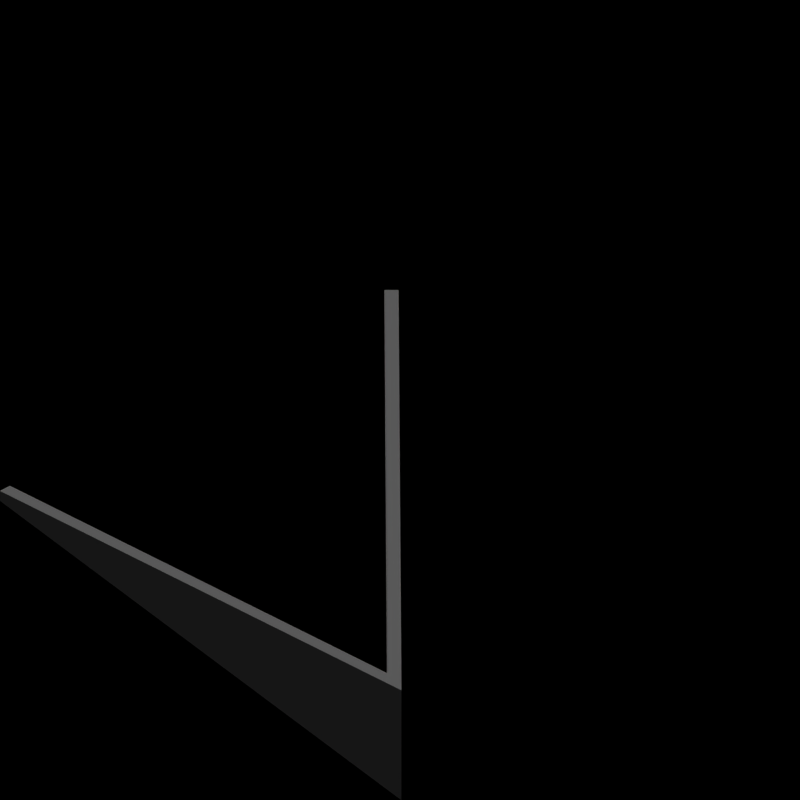 # Source: foundations_arctic.blend  (saved by Blender 2.63.0; exported with 4.5.12 LTS)
import bpy
from mathutils import Matrix  # noqa: F401  (used for matrix-valued properties, if any)

bpy.ops.wm.read_factory_settings(use_empty=True)
scene = bpy.context.scene
scene.name = 'Scene'

# ---- collections
col_collection_1 = bpy.data.collections.new('Collection 1'); scene.collection.children.link(col_collection_1)

# ---- materials (node trees are filled in below, after node groups)
mat_foundation_arctic = bpy.data.materials.new('Foundation_Arctic')

# ---- material node trees

# ---- world
world_world = bpy.data.worlds.new('World'); scene.world = world_world
world_world.color = (0.0, 0.0, 0.0)
world_world.use_sun_shadow = False
world_world.sun_shadow_jitter_overblur = 0.0
world_world.cycles.sampling_method = 'MANUAL'
world_world.cycles.sample_map_resolution = 256
world_world.light_settings.ao_factor = 0.5

# ---- cameras
cam_camera = bpy.data.cameras.new('Camera')
cam_camera.type = 'ORTHO'
cam_camera.clip_end = 100.0
cam_camera.lens = 35.0
cam_camera.sensor_width = 32.0
cam_camera.sensor_height = 18.0
cam_camera.ortho_scale = 2.828
cam_camera.dof.focus_distance = 0.0
cam_camera.dof.aperture_fstop = 128.0

# ---- lights
light_lamp = bpy.data.lights.new('Lamp', 'SUN')
light_lamp.transmission_factor = 0.0
light_lamp.cutoff_distance = 30.0
light_lamp.angle = 1.571
light_lamp.energy = 1.0
light_lamp.shadow_buffer_clip_start = 1.001
light_lamp.shadow_soft_size = 1.0
light_lamp.shadow_cascade_max_distance = 1000.0
light_lamp.cycles.use_multiple_importance_sampling = False

# ---- meshes
me_plane_006 = bpy.data.meshes.new('Plane.006')
me_plane_006.from_pydata([(-41.0, 1.0, 0.55), (-1.0, -1.0, 0.5), (1.0, 1.0, 0.5), (-1.0, 1.0, 0.5), (1.0, -1.0, 0.5), (-36.0, 1.0, 0.55), (1.0, 1.0, 0.0), (-1.0, 1.0, 0.0), (1.0, -1.0, 0.55), (-1.0, -1.0, 0.55), (1.0, 1.0, 0.55), (-1.0, 1.0, 0.55), (6.0, -1.0, 0.5), (4.0, -1.0, 0.5), (6.0, 1.0, 0.5), (4.0, 1.0, 0.5), (6.0, -1.0, 0.0), (4.0, -1.0, 0.0), (6.0, 1.0, 0.0), (4.0, 1.0, 0.0), (6.0, -1.0, 0.55), (4.0, -1.0, 0.55), (6.0, 1.0, 0.55), (4.0, 1.0, 0.55), (-4.0, -1.0, 0.5), (-6.0, -1.0, 0.5), (-6.0, 1.0, 0.5), (-4.0, -1.0, 0.0), (-34.0, 1.0, 0.55), (-4.0, 1.0, 0.5), (-6.0, 1.0, 0.0), (-4.0, -1.0, 0.55), (-6.0, -1.0, 0.55), (-4.0, 1.0, 0.55), (-6.0, 1.0, 0.55), (-9.0, -1.0, 0.5), (-11.0, -1.0, 0.5), (-9.0, 1.0, 0.5), (-11.0, 1.0, 0.5), (-36.0, -1.0, 0.55), (-34.0, -1.0, 0.55), (-11.0, 1.0, 0.0), (-9.0, -1.0, 0.55), (-11.0, -1.0, 0.55), (-9.0, 1.0, 0.55), (-11.0, 1.0, 0.55), (-14.0, -1.0, 0.5), (-16.0, -1.0, 0.5), (-14.0, 1.0, 0.5), (-16.0, 1.0, 0.5), (-14.0, -1.0, 0.0), (-14.0, 1.0, 0.0), (-14.0, -1.0, 0.55), (-16.0, -1.0, 0.55), (-14.0, 1.0, 0.55), (-16.0, 1.0, 0.55), (-19.0, -1.0, 0.5), (-21.0, -1.0, 0.5), (-19.0, 1.0, 0.5), (-19.0, 1.0, 0.0), (-21.0, 1.0, 0.5), (-19.0, -1.0, 0.55), (-21.0, -1.0, 0.55), (-19.0, 1.0, 0.55), (-21.0, 1.0, 0.55), (-24.0, -1.0, 0.5), (-26.0, -1.0, 0.5), (-26.0, 1.0, 0.5), (-24.0, -1.0, 0.0), (-36.0, 1.0, 0.0), (-24.0, 1.0, 0.5), (-34.0, 1.0, 0.0), (-24.0, -1.0, 0.55), (-26.0, -1.0, 0.55), (-24.0, 1.0, 0.55), (-26.0, 1.0, 0.55), (-29.0, -1.0, 0.5), (-31.0, -1.0, 0.5), (-31.0, 1.0, 0.5), (-34.0, -1.0, 0.0), (-36.0, 1.0, 0.5), (-34.0, 1.0, 0.5), (-36.0, -1.0, 0.5), (-29.0, -1.0, 0.55), (-31.0, -1.0, 0.55), (-34.0, -1.0, 0.5), (-31.0, 1.0, 0.55), (-39.0, 1.0, 0.55), (-41.0, -1.0, 0.55), (-39.0, -1.0, 0.55), (-41.0, 1.0, 0.0), (-39.0, 1.0, 0.0), (-39.0, -1.0, 0.5), (-41.0, 1.0, 0.5), (-39.0, 1.0, 0.5), (-41.0, -1.0, 0.5), (-46.0, 1.0, 0.55), (-44.0, 1.0, 0.55), (-46.0, -1.0, 0.55), (-44.0, -1.0, 0.55), (-46.0, 1.0, 0.0), (-44.0, -1.0, 0.0), (-46.0, 1.0, 0.5), (-44.0, 1.0, 0.5), (-46.0, -1.0, 0.5), (-44.0, -1.0, 0.5), (-51.0, 1.0, 0.55), (-49.0, 1.0, 0.55), (-51.0, -1.0, 0.55), (-49.0, -1.0, 0.55), (-51.0, 1.0, 0.0), (-51.0, 1.0, 0.5), (-49.0, 1.0, 0.5), (-51.0, -1.0, 0.5), (-49.0, -1.0, 0.5), (-56.0, 1.0, 0.55), (-54.0, 1.0, 0.55), (-56.0, -1.0, 0.55), (-54.0, -1.0, 0.55), (-54.0, 1.0, 0.0), (-54.0, -1.0, 0.0), (-56.0, 1.0, 0.5), (-54.0, 1.0, 0.5), (-56.0, -1.0, 0.5), (-54.0, -1.0, 0.5), (-61.0, 1.0, 0.55), (-59.0, 1.0, 0.55), (-61.0, -1.0, 0.55), (-59.0, -1.0, 0.55), (-59.0, 1.0, 0.0), (-59.0, -1.0, 0.5), (-61.0, 1.0, 0.5), (-59.0, 1.0, 0.5), (-61.0, -1.0, 0.5), (-66.0, 1.0, 0.55), (-64.0, 1.0, 0.55), (-66.0, -1.0, 0.55), (-64.0, -1.0, 0.55), (-64.0, 1.0, 0.5), (-64.0, -1.0, 0.0), (-66.0, 1.0, 0.5), (-66.0, -1.0, 0.5), (-64.0, -1.0, 0.5), (-74.0, -1.0, 0.5), (-76.0, -1.0, 0.5), (-236.0, 1.0, 0.5), (-76.0, 1.0, 0.0), (-79.0, -1.0, 0.0), (-79.0, -1.0, 0.5), (-74.0, -1.0, 0.55), (-76.0, -1.0, 0.55), (-81.0, -1.0, 0.0), (-76.0, 1.0, 0.05), (-79.0, 1.0, 0.5), (-79.0, -1.0, 0.55), (-81.0, -1.0, 0.05), (-79.0, 1.0, 0.55), (-69.0, -1.0, 0.5), (-226.0, 1.0, 0.5), (-224.0, -1.0, 0.5), (-226.0, -1.0, 0.5), (-86.0, 1.0, 0.5), (-86.0, -1.0, 0.0), (-84.0, 1.0, 0.5), (-86.0, 1.0, 0.0), (-224.0, 1.0, 0.5), (-86.0, -1.0, 0.05), (-84.0, 1.0, 0.55), (-86.0, 1.0, 0.55), (-224.0, -1.0, 0.0), (-89.0, -1.0, 0.0), (-91.0, 1.0, 0.5), (-91.0, -1.0, 0.5), (-226.0, 1.0, 0.0), (-224.0, -1.0, 0.55), (-89.0, -1.0, 0.05), (-91.0, -1.0, 0.55), (-226.0, -1.0, 0.55), (-91.0, 1.0, 0.55), (-96.0, -1.0, 0.0), (-94.0, -1.0, 0.0), (-96.0, 1.0, 0.5), (-94.0, 1.0, 0.5), (-94.0, 1.0, 0.0), (-94.0, -1.0, 0.05), (-96.0, -1.0, 0.05), (-94.0, 1.0, 0.55), (-96.0, 1.0, 0.55), (-226.0, 1.0, 0.55), (-224.0, 1.0, 0.55), (-99.0, -1.0, 0.0), (-101.0, 1.0, 0.5), (-101.0, -1.0, 0.5), (-99.0, 1.0, 0.0), (-101.0, 1.0, 0.0), (-99.0, -1.0, 0.05), (-101.0, -1.0, 0.55), (-99.0, 1.0, 0.05), (-101.0, 1.0, 0.55), (-221.0, 1.0, 0.55), (-104.0, -1.0, 0.0), (-104.0, -1.0, 0.5), (-106.0, 1.0, 0.0), (-106.0, -1.0, 0.5), (-104.0, 1.0, 0.0), (-219.0, 1.0, 0.55), (-104.0, -1.0, 0.55), (-106.0, -1.0, 0.55), (-104.0, 1.0, 0.05), (-106.0, 1.0, 0.05), (-221.0, -1.0, 0.55), (-109.0, -1.0, 0.5), (-111.0, 1.0, 0.5), (-109.0, 1.0, 0.5), (-111.0, -1.0, 0.5), (-109.0, 1.0, 0.0), (-111.0, 1.0, 0.0), (-109.0, -1.0, 0.55), (-111.0, -1.0, 0.55), (-109.0, 1.0, 0.55), (-111.0, 1.0, 0.55), (-219.0, -1.0, 0.55), (-114.0, -1.0, 0.0), (-114.0, -1.0, 0.5), (-116.0, 1.0, 0.5), (-116.0, -1.0, 0.5), (-114.0, 1.0, 0.5), (-116.0, 1.0, 0.0), (-114.0, -1.0, 0.55), (-116.0, -1.0, 0.55), (-114.0, 1.0, 0.55), (-116.0, 1.0, 0.55), (-221.0, 1.0, 0.0), (-219.0, 1.0, 0.0), (-121.0, 1.0, 0.5), (-119.0, 1.0, 0.5), (-121.0, -1.0, 0.5), (-121.0, 1.0, 0.0), (-121.0, -1.0, 0.55), (-119.0, 1.0, 0.55), (-121.0, 1.0, 0.55), (-221.0, 1.0, 0.5), (-124.0, -1.0, 0.0), (-124.0, -1.0, 0.5), (-124.0, 1.0, 0.5), (-126.0, -1.0, 0.5), (-124.0, 1.0, 0.0), (-126.0, 1.0, 0.5), (-124.0, -1.0, 0.55), (-126.0, -1.0, 0.55), (-124.0, 1.0, 0.55), (-126.0, 1.0, 0.55), (-219.0, 1.0, 0.5), (-129.0, -1.0, 0.5), (-131.0, 1.0, 0.5), (-129.0, 1.0, 0.5), (-131.0, -1.0, 0.5), (-129.0, 1.0, 0.0), (-129.0, -1.0, 0.55), (-131.0, -1.0, 0.55), (-129.0, 1.0, 0.55), (-131.0, 1.0, 0.55), (-221.0, -1.0, 0.5), (-134.0, -1.0, 0.0), (-134.0, -1.0, 0.5), (-136.0, 1.0, 0.5), (-134.0, 1.0, 0.5), (-136.0, -1.0, 0.5), (-219.0, -1.0, 0.5), (-134.0, -1.0, 0.55), (-136.0, -1.0, 0.55), (-134.0, 1.0, 0.55), (-136.0, 1.0, 0.55), (-211.0, -1.0, 0.5), (-141.0, 1.0, 0.5), (-211.0, 1.0, 0.5), (-141.0, -1.0, 0.5), (-409.0, -1.0, 0.0), (-209.0, 1.0, 0.0), (-141.0, -1.0, 0.55), (-211.0, 1.0, 0.0), (-141.0, 1.0, 0.55), (-144.0, -1.0, 0.0), (-144.0, -1.0, 0.5), (-146.0, 1.0, 0.5), (-144.0, 1.0, 0.5), (-146.0, -1.0, 0.5), (-144.0, 1.0, 0.0), (-146.0, 1.0, 0.0), (-144.0, -1.0, 0.55), (-146.0, -1.0, 0.55), (-144.0, 1.0, 0.55), (-146.0, 1.0, 0.55), (-211.0, -1.0, 0.55), (-149.0, -1.0, 0.5), (-151.0, 1.0, 0.5), (-149.0, 1.0, 0.5), (-151.0, -1.0, 0.5), (-149.0, 1.0, 0.0), (-151.0, 1.0, 0.0), (-149.0, -1.0, 0.55), (-151.0, -1.0, 0.55), (-149.0, 1.0, 0.55), (-151.0, 1.0, 0.55), (-209.0, 1.0, 0.05), (-154.0, -1.0, 0.0), (-154.0, -1.0, 0.5), (-156.0, 1.0, 0.5), (-154.0, 1.0, 0.5), (-156.0, -1.0, 0.5), (-156.0, 1.0, 0.0), (-154.0, -1.0, 0.55), (-156.0, -1.0, 0.55), (-154.0, 1.0, 0.55), (-156.0, 1.0, 0.55), (-211.0, 1.0, 0.55), (-216.0, 1.0, 0.05), (-214.0, 1.0, 0.05), (-161.0, 1.0, 0.5), (-161.0, -1.0, 0.5), (-159.0, 1.0, 0.5), (-161.0, 1.0, 0.0), (-216.0, -1.0, 0.55), (-161.0, -1.0, 0.55), (-159.0, 1.0, 0.55), (-161.0, 1.0, 0.55), (-214.0, -1.0, 0.55), (-164.0, -1.0, 0.0), (-164.0, -1.0, 0.5), (-166.0, 1.0, 0.5), (-164.0, 1.0, 0.5), (-409.0, -1.0, 0.5), (-164.0, 1.0, 0.0), (-164.0, -1.0, 0.55), (-214.0, 1.0, 0.0), (-164.0, 1.0, 0.55), (-166.0, 1.0, 0.55), (-169.0, -1.0, 0.5), (-171.0, 1.0, 0.5), (-169.0, 1.0, 0.5), (-214.0, -1.0, 0.0), (-169.0, 1.0, 0.0), (-169.0, -1.0, 0.55), (-216.0, 1.0, 0.0), (-169.0, 1.0, 0.55), (-171.0, 1.0, 0.55), (-174.0, -1.0, 0.0), (-174.0, -1.0, 0.5), (-216.0, -1.0, 0.5), (-214.0, -1.0, 0.5), (-174.0, 1.0, 0.5), (-174.0, -1.0, 0.55), (-206.0, -1.0, 0.0), (-174.0, 1.0, 0.55), (-204.0, 1.0, 0.5), (-179.0, -1.0, 0.5), (-179.0, 1.0, 0.5), (-204.0, -1.0, 0.0), (-179.0, 1.0, 0.0), (-181.0, 1.0, 0.0), (-179.0, -1.0, 0.55), (-179.0, 1.0, 0.55), (-181.0, 1.0, 0.05), (-204.0, 1.0, 0.0), (-206.0, 1.0, 0.5), (-204.0, -1.0, 0.05), (-186.0, 1.0, 0.0), (-206.0, -1.0, 0.05), (-186.0, -1.0, 0.5), (-204.0, 1.0, 0.55), (-206.0, 1.0, 0.55), (-201.0, 1.0, 0.55), (-186.0, -1.0, 0.55), (-186.0, 1.0, 0.05), (-201.0, -1.0, 0.55), (-189.0, -1.0, 0.0), (-189.0, -1.0, 0.5), (-189.0, 1.0, 0.5), (-189.0, -1.0, 0.55), (-189.0, 1.0, 0.55), (-201.0, 1.0, 0.5), (-201.0, -1.0, 0.5), (-196.0, 1.0, 0.5), (-196.0, -1.0, 0.0), (-194.0, 1.0, 0.5), (-196.0, 1.0, 0.0), (-196.0, -1.0, 0.05), (-194.0, 1.0, 0.55), (-196.0, 1.0, 0.55), (-69.0, 1.0, 0.5), (-71.0, -1.0, 0.0), (-69.0, 1.0, 0.0), (-71.0, 1.0, 0.0), (-69.0, -1.0, 0.55), (-71.0, -1.0, 0.05), (-69.0, 1.0, 0.55), (-71.0, 1.0, 0.05), (-234.0, -1.0, 0.5), (-236.0, -1.0, 0.5), (-234.0, 1.0, 0.5), (-234.0, -1.0, 0.0), (-234.0, 1.0, 0.0), (-236.0, 1.0, 0.52), (-234.0, -1.0, 0.55), (-236.0, -1.0, 0.55), (-236.0, 1.0, 0.55), (-234.0, 1.0, 0.55), (-231.0, 1.0, 0.55), (-229.0, 1.0, 0.55), (-231.0, -1.0, 0.55), (-229.0, -1.0, 0.55), (-231.0, 1.0, 0.0), (-229.0, 1.0, 0.5), (-231.0, 1.0, 0.5), (-231.0, -1.0, 0.5), (-229.0, -1.0, 0.5), (-244.0, -1.0, 0.5), (-246.0, -1.0, 0.5), (-244.0, -1.0, 0.0), (-244.0, 1.0, 0.5), (-244.0, -1.0, 0.55), (-246.0, -1.0, 0.55), (-244.0, 1.0, 0.55), (-241.0, 1.0, 0.55), (-239.0, 1.0, 0.55), (-241.0, -1.0, 0.55), (-239.0, -1.0, 0.55), (-239.0, 1.0, 0.0), (-239.0, -1.0, 0.5), (-241.0, 1.0, 0.5), (-239.0, 1.0, 0.5), (-241.0, -1.0, 0.5), (-256.0, 1.0, 0.5), (-254.0, -1.0, 0.5), (-256.0, -1.0, 0.5), (-254.0, 1.0, 0.5), (-254.0, -1.0, 0.0), (-254.0, 1.0, 0.0), (-256.0, 1.0, 0.0), (-254.0, -1.0, 0.55), (-256.0, -1.0, 0.55), (-256.0, 1.0, 0.55), (-254.0, 1.0, 0.55), (-251.0, -1.0, 0.55), (-249.0, -1.0, 0.55), (-251.0, -1.0, 0.5), (-249.0, -1.0, 0.5), (-266.0, 1.0, 0.5), (-264.0, -1.0, 0.5), (-266.0, -1.0, 0.5), (-264.0, 1.0, 0.5), (-264.0, -1.0, 0.0), (-266.0, 1.0, 0.0), (-264.0, -1.0, 0.55), (-266.0, -1.0, 0.55), (-266.0, 1.0, 0.55), (-264.0, 1.0, 0.55), (-261.0, 1.0, 0.55), (-259.0, 1.0, 0.55), (-259.0, -1.0, 0.55), (-261.0, 1.0, 0.0), (-259.0, 1.0, 0.0), (-259.0, -1.0, 0.5), (-261.0, 1.0, 0.5), (-259.0, 1.0, 0.5), (-306.0, 1.0, 0.5), (-294.0, -1.0, 0.5), (-296.0, -1.0, 0.5), (-294.0, -1.0, 0.55), (-296.0, -1.0, 0.55), (-291.0, 1.0, 0.05), (-289.0, 1.0, 0.55), (-291.0, -1.0, 0.05), (-289.0, -1.0, 0.55), (-291.0, 1.0, 0.0), (-289.0, 1.0, 0.0), (-291.0, -1.0, 0.0), (-289.0, 1.0, 0.5), (-289.0, -1.0, 0.5), (-279.0, 1.0, 0.5), (-281.0, 1.0, 0.5), (-279.0, -1.0, 0.5), (-279.0, 1.0, 0.0), (-279.0, -1.0, 0.55), (-279.0, 1.0, 0.55), (-281.0, 1.0, 0.55), (-284.0, 1.0, 0.55), (-286.0, -1.0, 0.55), (-284.0, -1.0, 0.55), (-284.0, 1.0, 0.5), (-284.0, -1.0, 0.0), (-286.0, -1.0, 0.5), (-284.0, -1.0, 0.5), (-274.0, -1.0, 0.5), (-276.0, -1.0, 0.5), (-274.0, 1.0, 0.5), (-276.0, 1.0, 0.5), (-274.0, -1.0, 0.0), (-274.0, 1.0, 0.0), (-274.0, -1.0, 0.55), (-276.0, -1.0, 0.55), (-274.0, 1.0, 0.55), (-276.0, 1.0, 0.55), (-271.0, 1.0, 0.55), (-269.0, 1.0, 0.55), (-271.0, 1.0, 0.0), (-269.0, 1.0, 0.5), (-271.0, 1.0, 0.5), (-304.0, 1.0, 0.5), (-306.0, 1.0, 0.0), (-306.0, 1.0, 0.55), (-304.0, 1.0, 0.55), (-299.0, 1.0, 0.55), (-301.0, -1.0, 0.05), (-299.0, -1.0, 0.55), (-299.0, 1.0, 0.5), (-299.0, -1.0, 0.0), (-301.0, -1.0, 0.0), (-299.0, -1.0, 0.5), (-314.0, 1.0, 0.5), (-314.0, -1.0, 0.0), (-314.0, 1.0, 0.0), (-316.0, 1.0, 0.5), (-314.0, -1.0, 0.05), (-316.0, 1.0, 0.55), (-314.0, 1.0, 0.55), (-311.0, -1.0, 0.55), (-309.0, -1.0, 0.05), (-311.0, -1.0, 0.5), (-309.0, -1.0, 0.0), (-324.0, -1.0, 0.5), (-326.0, -1.0, 0.5), (-324.0, 1.0, 0.0), (-324.0, -1.0, 0.0), (-324.0, -1.0, 0.55), (-326.0, -1.0, 0.55), (-324.0, 1.0, 0.05), (-321.0, 1.0, 0.55), (-319.0, 1.0, 0.05), (-321.0, -1.0, 0.55), (-319.0, -1.0, 0.05), (-321.0, 1.0, 0.0), (-319.0, 1.0, 0.0), (-321.0, 1.0, 0.5), (-321.0, -1.0, 0.5), (-319.0, -1.0, 0.0), (-336.0, 1.0, 0.5), (-334.0, -1.0, 0.5), (-334.0, -1.0, 0.0), (-334.0, 1.0, 0.5), (-336.0, 1.0, 0.0), (-334.0, -1.0, 0.55), (-336.0, 1.0, 0.55), (-334.0, 1.0, 0.55), (-331.0, 1.0, 0.55), (-329.0, 1.0, 0.55), (-329.0, -1.0, 0.55), (-331.0, 1.0, 0.0), (-329.0, 1.0, 0.0), (-331.0, 1.0, 0.5), (-329.0, 1.0, 0.5), (-329.0, -1.0, 0.5), (-376.0, 1.0, 0.5), (-366.0, 1.0, 0.5), (-364.0, -1.0, 0.5), (-366.0, 1.0, 0.55), (-364.0, 1.0, 0.55), (-369.0, 1.0, 0.55), (-371.0, 1.0, 0.55), (-369.0, -1.0, 0.55), (-371.0, 1.0, 0.0), (-369.0, 1.0, 0.0), (-349.0, -1.0, 0.5), (-349.0, 1.0, 0.5), (-351.0, 1.0, 0.5), (-349.0, 1.0, 0.0), (-349.0, -1.0, 0.55), (-349.0, 1.0, 0.55), (-351.0, 1.0, 0.55), (-354.0, 1.0, 0.55), (-354.0, -1.0, 0.55), (-354.0, -1.0, 0.0), (-354.0, 1.0, 0.5), (-354.0, -1.0, 0.5), (-344.0, -1.0, 0.5), (-344.0, 1.0, 0.5), (-346.0, 1.0, 0.5), (-344.0, -1.0, 0.0), (-344.0, 1.0, 0.0), (-344.0, -1.0, 0.55), (-344.0, 1.0, 0.55), (-346.0, 1.0, 0.55), (-341.0, 1.0, 0.55), (-339.0, 1.0, 0.55), (-341.0, 1.0, 0.0), (-339.0, 1.0, 0.5), (-341.0, 1.0, 0.5), (-374.0, -1.0, 0.5), (-374.0, -1.0, 0.0), (-374.0, 1.0, 0.5), (-376.0, 1.0, 0.0), (-374.0, -1.0, 0.55), (-376.0, 1.0, 0.55), (-374.0, 1.0, 0.55), (-364.0, 1.0, 0.5), (-364.0, -1.0, 0.0), (-369.0, -1.0, 0.5), (-369.0, 1.0, 0.5), (-364.0, 1.0, 0.0), (-366.0, 1.0, 0.0), (-364.0, -1.0, 0.55), (-371.0, 1.0, 0.5), (-384.0, -1.0, 0.5), (-384.0, 1.0, 0.5), (-384.0, -1.0, 0.0), (-384.0, 1.0, 0.0), (-386.0, 1.0, 0.5), (-384.0, -1.0, 0.55), (-386.0, 1.0, 0.55), (-384.0, 1.0, 0.55), (-381.0, 1.0, 0.55), (-379.0, 1.0, 0.55), (-381.0, 1.0, 0.0), (-379.0, 1.0, 0.5), (-381.0, 1.0, 0.5), (-394.0, -1.0, 0.5), (-394.0, -1.0, 0.0), (-394.0, 1.0, 0.5), (-394.0, -1.0, 0.55), (-394.0, 1.0, 0.55), (-391.0, 1.0, 0.55), (-389.0, 1.0, 0.55), (-389.0, -1.0, 0.55), (-391.0, 1.0, 0.5), (-389.0, 1.0, 0.0), (-389.0, 1.0, 0.5), (-389.0, -1.0, 0.5), (-401.0, 1.0, 0.05), (-399.0, 1.0, 0.55), (-399.0, -1.0, 0.55), (-401.0, 1.0, 0.0), (-399.0, 1.0, 0.0), (-399.0, -1.0, 0.5), (-399.0, 1.0, 0.5), (-409.0, 1.0, 0.5), (-409.0, -1.0, 0.55), (-409.0, 1.0, 0.55), (-416.0, 1.0, 0.55), (-414.0, 1.0, 0.55), (-416.0, 1.0, 0.0), (-414.0, 1.0, 0.5), (-416.0, 1.0, 0.5), (-431.0, 1.0, 0.5), (-429.0, 1.0, 0.0), (-431.0, 1.0, 0.0), (-431.0, 1.0, 0.55), (-429.0, 1.0, 0.05), (-426.0, 1.0, 0.55), (-424.0, 1.0, 0.55), (-424.0, -1.0, 0.05), (-426.0, 1.0, 0.5), (-424.0, 1.0, 0.0), (-424.0, 1.0, 0.5), (-424.0, -1.0, 0.0), (-444.0, -1.0, 0.5), (-446.0, 1.0, 0.5), (-444.0, 1.0, 0.5), (-444.0, -1.0, 0.0), (-446.0, 1.0, 0.0), (-444.0, 1.0, 0.55), (-444.0, -1.0, 0.55), (-446.0, 1.0, 0.55), (-434.0, 1.0, 0.05), (-434.0, -1.0, 0.55), (-434.0, -1.0, 0.0), (-434.0, 1.0, 0.0), (-434.0, -1.0, 0.5), (-449.0, 1.0, 0.5), (-451.0, -1.0, 0.5), (-451.0, 1.0, 0.5), (-449.0, 1.0, 0.0), (-451.0, -1.0, 0.0), (-451.0, 1.0, 0.55), (-449.0, 1.0, 0.55), (-451.0, -1.0, 0.55), (-456.0, -1.0, 0.5), (-456.0, 1.0, 0.5), (-454.0, -1.0, 0.5), (-456.0, 1.0, 0.0), (-454.0, -1.0, 0.0), (-456.0, -1.0, 0.55), (-456.0, 1.0, 0.55), (-454.0, -1.0, 0.55), (-441.0, -1.0, 0.5), (-439.0, 1.0, 0.5), (-439.0, -1.0, 0.5), (-441.0, -1.0, 0.0), (-439.0, 1.0, 0.0), (-439.0, -1.0, 0.55), (-441.0, -1.0, 0.55), (-439.0, 1.0, 0.55), (-464.0, 1.0, 0.5), (-464.0, -1.0, 0.5), (-466.0, 1.0, 0.5), (-464.0, -1.0, 0.0), (-466.0, 1.0, 0.0), (-464.0, 1.0, 0.55), (-464.0, -1.0, 0.55), (-466.0, 1.0, 0.55), (-471.0, 1.0, 0.5), (-469.0, 1.0, 0.5), (-471.0, -1.0, 0.5), (-469.0, 1.0, 0.0), (-471.0, -1.0, 0.0), (-471.0, 1.0, 0.55), (-469.0, 1.0, 0.55), (-471.0, -1.0, 0.55), (-476.0, -1.0, 0.5), (-476.0, 1.0, 0.5), (-474.0, -1.0, 0.5), (-476.0, 1.0, 0.0), (-474.0, -1.0, 0.0), (-476.0, -1.0, 0.55), (-476.0, 1.0, 0.55), (-474.0, -1.0, 0.55), (-459.0, -1.0, 0.5), (-461.0, -1.0, 0.5), (-459.0, 1.0, 0.5), (-461.0, -1.0, 0.0), (-459.0, 1.0, 0.0), (-459.0, -1.0, 0.55), (-461.0, -1.0, 0.55), (-459.0, 1.0, 0.55), (-484.0, -1.0, 0.5), (-486.0, 1.0, 0.5), (-484.0, 1.0, 0.5), (-484.0, -1.0, 0.0), (-486.0, 1.0, 0.0), (-484.0, 1.0, 0.55), (-484.0, -1.0, 0.55), (-486.0, 1.0, 0.55), (-491.0, 1.0, 0.5), (-489.0, 1.0, 0.5), (-491.0, -1.0, 0.5), (-489.0, 1.0, 0.0), (-491.0, -1.0, 0.0), (-491.0, 1.0, 0.55), (-489.0, 1.0, 0.55), (-491.0, -1.0, 0.55), (-496.0, -1.0, 0.5), (-496.0, 1.0, 0.5), (-494.0, -1.0, 0.5), (-496.0, 1.0, 0.0), (-494.0, -1.0, 0.0), (-496.0, -1.0, 0.55), (-496.0, 1.0, 0.55), (-494.0, -1.0, 0.55), (-479.0, -1.0, 0.5), (-481.0, -1.0, 0.5), (-479.0, 1.0, 0.5), (-481.0, -1.0, 0.0), (-479.0, 1.0, 0.0), (-479.0, -1.0, 0.55), (-481.0, -1.0, 0.55), (-479.0, 1.0, 0.55), (-504.0, -1.0, 0.5), (-506.0, 1.0, 0.5), (-504.0, 1.0, 0.5), (-504.0, -1.0, 0.0), (-506.0, 1.0, 0.0), (-504.0, 1.0, 0.55), (-504.0, -1.0, 0.55), (-506.0, 1.0, 0.55), (-509.0, 1.0, 0.5), (-511.0, -1.0, 0.5), (-511.0, 1.0, 0.5), (-509.0, 1.0, 0.0), (-511.0, -1.0, 0.0), (-511.0, 1.0, 0.55), (-509.0, 1.0, 0.55), (-511.0, -1.0, 0.55), (-516.0, 1.0, 0.5), (-514.0, -1.0, 0.5), (-516.0, 1.0, 0.0), (-514.0, -1.0, 0.0), (-516.0, 1.0, 0.55), (-514.0, -1.0, 0.55), (-501.0, -1.0, 0.5), (-499.0, 1.0, 0.5), (-499.0, -1.0, 0.5), (-501.0, -1.0, 0.0), (-499.0, 1.0, 0.0), (-499.0, -1.0, 0.55), (-501.0, -1.0, 0.55), (-499.0, 1.0, 0.55)], [], [(56, 58, 59), (16, 17, 13, 12), (2, 3, 7, 6), (58, 60, 59), (12, 13, 21, 20), (10, 11, 3, 2), (11, 9, 1, 3), (105, 104, 98, 99), (14, 15, 19, 18), (15, 13, 17, 19), (12, 14, 18, 16), (22, 23, 15, 14), (23, 21, 13, 15), (20, 22, 14, 12), (24, 25, 32, 31), (94, 93, 90, 91), (34, 32, 25, 26), (64, 62, 57, 60), (35, 36, 43, 42), (63, 64, 60, 58), (44, 45, 38, 37), (45, 43, 36, 38), (4, 1, 9, 8), (87, 0, 93, 94), (46, 47, 53, 52), (46, 48, 51, 50), (54, 55, 49, 48), (55, 53, 47, 49), (52, 54, 48, 46), (56, 57, 62, 61), (61, 63, 58, 56), (0, 88, 95, 93), (65, 66, 73, 72), (40, 28, 81, 85), (5, 39, 82, 80), (75, 73, 66, 67), (28, 5, 80, 81), (76, 77, 84, 83), (85, 81, 71, 79), (65, 70, 68), (81, 80, 69, 71), (85, 82, 39, 40), (86, 84, 77, 78), (89, 87, 94, 92), (4, 2, 6), (8, 10, 2, 4), (97, 96, 102, 103), (96, 98, 104, 102), (99, 97, 103, 105), (48, 49, 51), (37, 38, 41), (92, 94, 91), (114, 113, 108, 109), (107, 106, 111, 112), (106, 108, 113, 111), (31, 33, 29, 24), (33, 34, 26, 29), (124, 122, 119, 120), (124, 123, 117, 118), (116, 115, 121, 122), (115, 117, 123, 121), (118, 116, 122, 124), (24, 29, 27), (29, 26, 30), (126, 125, 131, 132), (125, 127, 133, 131), (92, 95, 88, 89), (103, 102, 100), (142, 141, 136, 137), (105, 103, 101), (134, 136, 141, 140), (72, 74, 70, 65), (112, 111, 110), (122, 121, 119), (130, 132, 129), (132, 131, 129), (130, 133, 127, 128), (128, 126, 132, 130), (142, 138, 139), (137, 135, 138, 142), (143, 144, 150, 149), (464, 463, 460, 461), (148, 151, 155, 154), (152, 150, 144, 146), (168, 166, 162, 161), (446, 445, 443, 444), (170, 172, 176, 175), (178, 176, 172, 171), (186, 187, 181, 182), (439, 442, 435, 433), (184, 186, 182, 180), (442, 441, 432, 435), (433, 435, 437, 436), (190, 192, 196, 195), (198, 196, 192, 191), (435, 432, 438, 437), (433, 434, 440, 439), (201, 203, 207, 206), (209, 207, 203, 202), (219, 220, 212, 213), (213, 212, 216, 215), (416, 417, 421, 420), (220, 218, 214, 212), (424, 423, 429, 430), (231, 229, 225, 224), (239, 240, 234, 235), (240, 238, 236, 234), (243, 244, 246, 242), (248, 250, 244, 243), (260, 261, 254, 255), (261, 259, 256, 254), (258, 260, 255, 253), (415, 414, 409, 410), (272, 270, 267, 265), (269, 271, 266, 264), (403, 406, 399, 397), (406, 405, 145, 399), (399, 145, 402, 401), (397, 399, 401, 400), (281, 279, 276, 274), (397, 398, 404, 403), (291, 292, 284, 285), (283, 285, 287, 282), (285, 284, 288, 287), (292, 290, 286, 284), (289, 291, 285, 283), (302, 303, 295, 296), (296, 295, 299, 298), (159, 160, 177, 174), (303, 301, 297, 295), (313, 314, 307, 308), (205, 199, 241, 252), (189, 188, 158, 165), (314, 312, 309, 307), (311, 313, 308, 306), (174, 189, 165, 159), (221, 205, 252, 268), (252, 241, 232, 233), (325, 323, 319, 318), (335, 336, 329, 330), (328, 330, 332, 327), (268, 262, 210, 221), (333, 335, 330, 328), (344, 345, 338, 339), (673, 672, 675, 676), (315, 293, 273, 275), (316, 322, 348, 343), (360, 361, 356, 355), (373, 372, 368, 366), (371, 374, 381, 380), (378, 379, 377, 376), (388, 386, 383, 382), (453, 456, 450, 448), (456, 455, 447, 450), (458, 457, 463, 464), (448, 449, 454, 453), (560, 559, 557, 558), (556, 555, 560, 561), (545, 544, 539, 540), (534, 536, 532, 530), (530, 531, 535, 534), (529, 528, 526, 527), (518, 517, 513, 514), (466, 467, 469, 468), (473, 471, 477, 478), (484, 485, 480, 479), (492, 491, 487, 488), (493, 494, 500, 499), (493, 495, 498, 497), (501, 502, 496, 495), (499, 501, 495, 493), (555, 554, 559, 560), (632, 631, 635, 636), (612, 613, 615, 614), (617, 619, 613, 612), (610, 566, 604, 564), (566, 565, 563, 604), (604, 563, 609, 608), (564, 604, 608, 605), (607, 611, 570, 571), (567, 568, 611, 607), (576, 577, 573, 572), (580, 579, 582, 583), (577, 578, 574, 573), (584, 585, 588, 587), (590, 591, 586, 585), (589, 590, 585, 584), (664, 665, 671, 670), (656, 655, 652, 653), (659, 658, 662, 663), (680, 681, 678, 677), (677, 678, 684, 683), (690, 692, 687, 685), (688, 689, 687, 686), (685, 686, 691, 690), (686, 687, 692, 691), (696, 697, 694, 693), (693, 694, 700, 699), (733, 734, 740, 739), (706, 708, 703, 701), (701, 702, 707, 706), (702, 703, 708, 707), (714, 716, 711, 709), (712, 713, 711, 710), (709, 710, 715, 714), (710, 711, 716, 715), (720, 721, 719, 718), (717, 718, 723, 722), (718, 719, 724, 723), (730, 732, 727, 725), (728, 729, 727, 726), (726, 727, 732, 731), (744, 745, 743, 742), (741, 742, 747, 746), (742, 743, 748, 747), (754, 756, 751, 749), (752, 753, 751, 750), (750, 751, 756, 755), (762, 764, 759, 757), (760, 761, 759, 758), (757, 758, 763, 762), (758, 759, 764, 763), (765, 766, 772, 771), (776, 777, 774, 773), (773, 774, 780, 779), (783, 784, 782, 781), (781, 782, 786, 785), (790, 791, 788, 787), (787, 788, 794, 793), (157, 390, 394, 393), (148, 153, 147), (389, 392, 391), (395, 396, 392, 389), (157, 389, 391), (154, 156, 153, 148), (167, 168, 161, 163), (459, 458, 464, 462), (163, 161, 164), (180, 182, 183), (182, 181, 183), (187, 185, 179, 181), (197, 198, 191, 193), (193, 191, 194), (201, 204, 200), (206, 208, 204, 201), (211, 213, 215), (416, 419, 418), (217, 219, 213, 211), (230, 231, 224, 226), (223, 226, 222), (226, 224, 227), (228, 230, 226, 223), (420, 422, 419, 416), (235, 234, 237), (430, 429, 427), (428, 430, 427), (250, 251, 247, 244), (426, 424, 430, 428), (244, 247, 246), (428, 431, 425, 426), (251, 249, 245, 247), (253, 255, 257), (255, 254, 257), (264, 266, 263), (412, 413, 411), (408, 407, 413, 412), (294, 296, 298), (159, 165, 169), (300, 302, 296, 294), (306, 308, 305), (308, 307, 310), (165, 158, 173), (324, 325, 318, 320), (320, 318, 321), (268, 252, 233), (330, 329, 332), (337, 339, 341), (669, 671, 665, 666), (339, 338, 341), (342, 344, 339, 337), (347, 350, 346), (278, 275, 280), (676, 675, 674), (326, 317, 334, 349), (304, 315, 275, 278), (351, 353, 350, 347), (361, 362, 359, 356), (355, 356, 358), (356, 359, 358), (349, 334, 340), (357, 354, 363), (354, 364, 363), (369, 370, 364, 354), (376, 377, 375), (370, 367, 352, 364), (365, 369, 354, 357), (387, 388, 382, 384), (384, 382, 385), (462, 464, 461), (393, 395, 389, 157), (448, 450, 451), (450, 447, 452), (542, 543, 541), (530, 532, 533), (538, 537, 543, 542), (520, 519, 521), (519, 522, 521), (525, 524, 522, 519), (523, 525, 519, 520), (514, 512, 515, 518), (518, 515, 516), (511, 510, 465, 508), (508, 465, 509), (471, 470, 474, 477), (477, 474, 475), (478, 477, 475), (478, 476, 472, 473), (481, 479, 482), (479, 480, 482), (483, 484, 479, 481), (488, 486, 489, 492), (492, 489, 490), (495, 496, 498), (504, 503, 507, 506), (506, 507, 505), (561, 560, 558), (551, 553, 549, 547), (553, 552, 546, 549), (547, 549, 548), (549, 546, 550), (643, 640, 641), (639, 638, 643, 642), (636, 635, 634), (635, 633, 634), (628, 629, 627, 625), (625, 627, 626), (631, 630, 633, 635), (621, 620, 624, 623), (613, 616, 615), (619, 618, 616, 613), (623, 624, 622), (569, 567, 607, 606), (601, 603, 599, 597), (603, 602, 562, 599), (599, 562, 600), (597, 599, 598), (606, 607, 571), (572, 573, 575), (573, 574, 575), (583, 582, 581), (585, 586, 588), (593, 592, 596, 595), (595, 596, 594), (642, 643, 641), (638, 637, 640, 643), (666, 665, 668), (735, 733, 739, 738), (666, 664, 670, 669), (666, 667, 664), (658, 657, 660, 662), (653, 652, 654), (662, 660, 661), (663, 662, 661), (650, 651, 649), (648, 647, 651, 650), (331, 644, 277), (645, 646, 644, 331), (682, 684, 678, 679), (679, 677, 683, 682), (679, 680, 677), (735, 734, 737), (738, 740, 734, 735), (698, 700, 694, 695), (695, 694, 697), (695, 693, 699, 698), (701, 703, 705), (701, 704, 702), (709, 712, 710), (725, 727, 729), (735, 736, 733), (741, 744, 742), (757, 759, 761), (767, 765, 771, 770), (767, 766, 769), (770, 772, 766, 767), (767, 768, 765), (775, 773, 779, 778), (775, 776, 773), (792, 794, 788, 789), (789, 788, 791)])
me_plane_006.materials.append(mat_foundation_arctic)
me_plane_006.use_remesh_preserve_volume = False
me_plane_006.use_remesh_preserve_attributes = False
me_plane_006.use_mirror_vertex_groups = False
me_plane_006.update()

# ---- curves / text
txt_text = bpy.data.curves.new('Text', 'FONT')
txt_text.dimensions = '2D'
txt_text.body = 'Base foundations -->'
txt_text.use_path_clamp = True
txt_text.bevel_resolution = 0

# ---- objects
ob_text = bpy.data.objects.new('Text', txt_text)
ob_plane = bpy.data.objects.new('Plane', me_plane_006)
ob_rotationcontrol = bpy.data.objects.new('RotationControl', None)
ob_cameratarget = bpy.data.objects.new('CameraTarget', None)
ob_camera = bpy.data.objects.new('Camera', cam_camera)
ob_lamp = bpy.data.objects.new('Lamp', light_lamp)

# ---- transforms, parenting, visibility, modifiers, constraints
ob_text.location = (-66.0, 4.0, 0.0)
ob_text.lineart.crease_threshold = 0.0
ob_plane.location = (0.0, 0.0, 0.0)
ob_plane.scale = (1.0, 1.0, 0.8166)
ob_plane.lineart.crease_threshold = 0.0
_m = ob_plane.modifiers.new('Solidify', 'SOLIDIFY')
_m.thickness = 0.05
_m.offset = 1.0
_m.use_even_offset = True
_m.use_quality_normals = True
_m.nonmanifold_thickness_mode = 'FIXED'
_m.nonmanifold_merge_threshold = 0.0003
ob_rotationcontrol.location = (-500.0, 0.0, 0.0)
ob_rotationcontrol.rotation_euler = (0.0, 0.0, -12.57)
ob_rotationcontrol.empty_image_offset = (0.0, 0.0)
ob_rotationcontrol.lineart.crease_threshold = 0.0
ob_cameratarget.parent = ob_rotationcontrol
ob_cameratarget.location = (0.0, 0.0, 0.817)
ob_cameratarget.empty_image_offset = (0.0, 0.0)
ob_cameratarget.lineart.crease_threshold = 0.0
ob_camera.parent = ob_cameratarget
ob_camera.location = (1.0, 1.0, 0.817)
ob_camera.rotation_euler = (1.109, 0.01082, 0.8149)
ob_camera.lock_rotations_4d = False
ob_camera.empty_display_type = 'ARROWS'
ob_camera.color = (0.0, 0.0, 0.0, 0.0)
ob_camera.display_type = 'WIRE'
ob_camera.lineart.crease_threshold = 0.0
_c = ob_camera.constraints.new('TRACK_TO'); _c.name = 'TrackTo'
_c.target = ob_cameratarget
ob_lamp.parent = ob_rotationcontrol
ob_lamp.location = (-1.0, 2.0, 0.8)
ob_lamp.lock_rotations_4d = False
ob_lamp.empty_display_type = 'ARROWS'
ob_lamp.color = (0.0, 0.0, 0.0, 0.0)
ob_lamp.lineart.crease_threshold = 0.0
_c = ob_lamp.constraints.new('TRACK_TO'); _c.name = 'TrackTo'
_c.target = ob_rotationcontrol

# ---- collection membership
col_collection_1.objects.link(ob_text)
col_collection_1.objects.link(ob_plane)
col_collection_1.objects.link(ob_rotationcontrol)
col_collection_1.objects.link(ob_cameratarget)
col_collection_1.objects.link(ob_camera)
col_collection_1.objects.link(ob_lamp)

# ---- scene / render settings (as saved in the file)
scene.camera = ob_camera
scene.frame_start = 1; scene.frame_end = 104; scene.frame_set(101)
scene.render.engine = 'BLENDER_EEVEE_NEXT'
scene.render.image_settings.compression = 90
scene.render.resolution_x = 256
scene.render.resolution_y = 256
scene.render.dither_intensity = 0.0
scene.render.bake_margin = 2
scene.render.bake_bias = 0.0
scene.cycles.use_denoising = False
scene.cycles.samples = 10
scene.cycles.sampling_pattern = 'TABULATED_SOBOL'
scene.cycles.light_sampling_threshold = 0.0
scene.cycles.use_adaptive_sampling = False
scene.cycles.use_light_tree = False
scene.cycles.blur_glossy = 0.0
scene.cycles.volume_bounces = 1
scene.cycles.pixel_filter_type = 'GAUSSIAN'
scene.cycles.sample_clamp_indirect = 0.0
scene.view_settings.view_transform = 'Standard'
bpy.context.view_layer.update()
